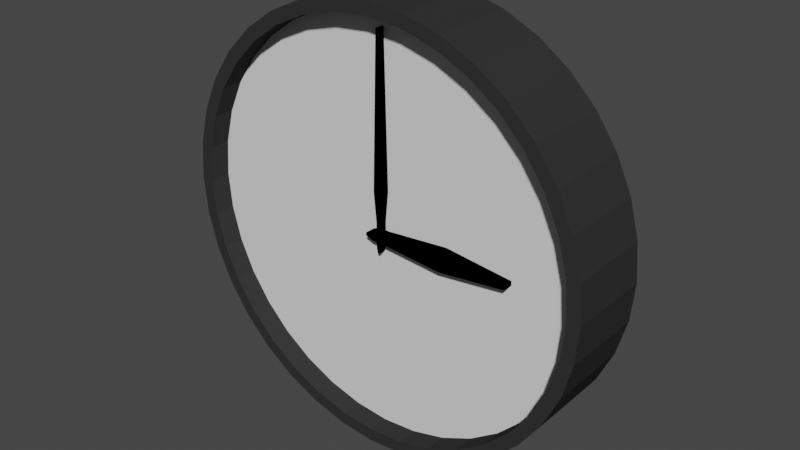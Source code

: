 # Source: Clock.blend  (saved by Blender 2.83.19; exported with 4.5.12 LTS)
import bpy
from mathutils import Matrix  # noqa: F401  (used for matrix-valued properties, if any)

bpy.ops.wm.read_factory_settings(use_empty=True)
scene = bpy.context.scene
scene.name = 'Scene'

# ---- collections
col_collection = bpy.data.collections.new('Collection'); scene.collection.children.link(col_collection)

# ---- materials (node trees are filled in below, after node groups)
mat_clock_main = bpy.data.materials.new('Clock.Main')
mat_clock_main.use_transparent_shadow = False
mat_clock_face = bpy.data.materials.new('Clock.Face')
mat_clock_face.use_transparent_shadow = False
mat_clock_hand = bpy.data.materials.new('Clock.Hand')
mat_clock_hand.use_transparent_shadow = False

# ---- material node trees
mat_clock_main.use_nodes = True; mat_clock_main.node_tree.nodes.clear()
_N = mat_clock_main.node_tree.nodes; _L = mat_clock_main.node_tree.links
n0 = _N.new('ShaderNodeBsdfPrincipled'); n0.name = 'Principled BSDF'; n0.location = (10, 300)
n0.distribution = 'GGX'
n0.subsurface_method = 'BURLEY'
n0.inputs[0].default_value = (0.03311, 0.03311, 0.03311, 1.0)
n0.inputs[2].default_value = 1.0
n0.inputs[3].default_value = 1.45
n0.inputs[13].default_value = 0.0
n0.inputs[27].default_value = (0.0, 0.0, 0.0, 1.0)
n0.inputs[28].default_value = 1.0
n1 = _N.new('ShaderNodeOutputMaterial'); n1.name = 'Material Output'; n1.location = (300, 300)
_L.new(n0.outputs[0], n1.inputs[0])
n1.is_active_output = True
mat_clock_face.use_nodes = True; mat_clock_face.node_tree.nodes.clear()
_N = mat_clock_face.node_tree.nodes; _L = mat_clock_face.node_tree.links
n0 = _N.new('ShaderNodeBsdfPrincipled'); n0.name = 'Principled BSDF'; n0.location = (10, 300)
n0.distribution = 'GGX'
n0.subsurface_method = 'BURLEY'
n0.inputs[2].default_value = 1.0
n0.inputs[3].default_value = 1.45
n0.inputs[13].default_value = 0.0
n0.inputs[27].default_value = (0.0, 0.0, 0.0, 1.0)
n0.inputs[28].default_value = 1.0
n1 = _N.new('ShaderNodeOutputMaterial'); n1.name = 'Material Output'; n1.location = (300, 300)
_L.new(n0.outputs[0], n1.inputs[0])
n1.is_active_output = True
mat_clock_hand.use_nodes = True; mat_clock_hand.node_tree.nodes.clear()
_N = mat_clock_hand.node_tree.nodes; _L = mat_clock_hand.node_tree.links
n0 = _N.new('ShaderNodeBsdfPrincipled'); n0.name = 'Principled BSDF'; n0.location = (10, 300)
n0.distribution = 'GGX'
n0.subsurface_method = 'BURLEY'
n0.inputs[0].default_value = (0.0, 0.0, 0.0, 1.0)
n0.inputs[2].default_value = 1.0
n0.inputs[3].default_value = 1.45
n0.inputs[13].default_value = 0.0
n0.inputs[27].default_value = (0.0, 0.0, 0.0, 1.0)
n0.inputs[28].default_value = 1.0
n1 = _N.new('ShaderNodeOutputMaterial'); n1.name = 'Material Output'; n1.location = (300, 300)
_L.new(n0.outputs[0], n1.inputs[0])
n1.is_active_output = True

# ---- world
world_world = bpy.data.worlds.new('World'); scene.world = world_world
world_world.use_nodes = True; world_world.node_tree.nodes.clear()
_N = world_world.node_tree.nodes; _L = world_world.node_tree.links
n0 = _N.new('ShaderNodeOutputWorld'); n0.name = 'World Output'; n0.location = (300, 300)
n1 = _N.new('ShaderNodeBackground'); n1.name = 'Background'; n1.location = (10, 300)
n1.inputs[0].default_value = (0.05088, 0.05088, 0.05088, 1.0)
_L.new(n1.outputs[0], n0.inputs[0])
n0.is_active_output = True
world_world.color = (0.05088, 0.05088, 0.05088)
world_world.use_sun_shadow = False
world_world.sun_shadow_jitter_overblur = 0.0

# ---- meshes
me_cylinder = bpy.data.meshes.new('Cylinder')
me_cylinder.from_pydata([(-3.553e-15, 0.2, 1.0), (9.582e-09, -0.2, 0.9404), (0.1736, 0.2, 0.9848), (0.1633, -0.2, 0.9261), (0.342, 0.2, 0.9397), (0.3216, -0.2, 0.8837), (0.5, 0.2, 0.866), (0.4702, -0.2, 0.8144), (0.6428, 0.2, 0.766), (0.6045, -0.2, 0.7204), (0.766, 0.2, 0.6428), (0.7204, -0.2, 0.6045), (0.866, 0.2, 0.5), (0.8144, -0.2, 0.4702), (0.9397, 0.2, 0.342), (0.8837, -0.2, 0.3216), (0.9848, 0.2, 0.1736), (0.9261, -0.2, 0.1633), (1.0, 0.2, 2.384e-07), (0.9404, -0.2, 1.679e-07), (0.9848, 0.2, -0.1736), (0.9261, -0.2, -0.1633), (0.9397, 0.2, -0.342), (0.8837, -0.2, -0.3216), (0.866, 0.2, -0.5), (0.8144, -0.2, -0.4702), (0.766, 0.2, -0.6428), (0.7204, -0.2, -0.6045), (0.6428, 0.2, -0.766), (0.6045, -0.2, -0.7204), (0.5, 0.2, -0.866), (0.4702, -0.2, -0.8144), (0.342, 0.2, -0.9397), (0.3216, -0.2, -0.8837), (0.1736, 0.2, -0.9848), (0.1633, -0.2, -0.9261), (3.894e-07, 0.2, -1.0), (3.689e-07, -0.2, -0.9404), (-0.1736, 0.2, -0.9848), (-0.1633, -0.2, -0.9261), (-0.342, 0.2, -0.9397), (-0.3216, -0.2, -0.8837), (-0.5, 0.2, -0.866), (-0.4702, -0.2, -0.8144), (-0.6428, 0.2, -0.766), (-0.6045, -0.2, -0.7204), (-0.766, 0.2, -0.6428), (-0.7204, -0.2, -0.6045), (-0.866, 0.2, -0.5), (-0.8144, -0.2, -0.4702), (-0.9397, 0.2, -0.342), (-0.8837, -0.2, -0.3216), (-0.9848, 0.2, -0.1736), (-0.9261, -0.2, -0.1633), (-1.0, 0.2, -2.98e-07), (-0.9404, -0.2, -3.273e-07), (-0.9848, 0.2, 0.1736), (-0.9261, -0.2, 0.1633), (-0.9397, 0.2, 0.342), (-0.8837, -0.2, 0.3216), (-0.866, 0.2, 0.5), (-0.8144, -0.2, 0.4702), (-0.766, 0.2, 0.6428), (-0.7204, -0.2, 0.6045), (-0.6428, 0.2, 0.766), (-0.6045, -0.2, 0.7204), (-0.5, 0.2, 0.866), (-0.4702, -0.2, 0.8144), (-0.342, 0.2, 0.9397), (-0.3216, -0.2, 0.8837), (-0.1736, 0.2, 0.9848), (-0.1633, -0.2, 0.9261), (0.1736, -0.2, 0.9848), (-3.553e-15, -0.2, 1.0), (0.342, -0.2, 0.9397), (0.5, -0.2, 0.866), (0.6428, -0.2, 0.766), (0.766, -0.2, 0.6428), (0.866, -0.2, 0.5), (0.9397, -0.2, 0.342), (0.9848, -0.2, 0.1736), (1.0, -0.2, 1.788e-07), (0.9848, -0.2, -0.1736), (0.9397, -0.2, -0.342), (0.866, -0.2, -0.5), (0.766, -0.2, -0.6428), (0.6428, -0.2, -0.766), (0.5, -0.2, -0.866), (0.342, -0.2, -0.9397), (0.1736, -0.2, -0.9848), (3.894e-07, -0.2, -1.0), (-0.1736, -0.2, -0.9848), (-0.342, -0.2, -0.9397), (-0.5, -0.2, -0.866), (-0.6428, -0.2, -0.766), (-0.766, -0.2, -0.6428), (-0.866, -0.2, -0.5), (-0.9397, -0.2, -0.342), (-0.9848, -0.2, -0.1736), (-1.0, -0.2, -3.576e-07), (-0.9848, -0.2, 0.1736), (-0.9397, -0.2, 0.342), (-0.866, -0.2, 0.5), (-0.766, -0.2, 0.6428), (-0.6428, -0.2, 0.766), (-0.5, -0.2, 0.866), (-0.342, -0.2, 0.9397), (-0.1736, -0.2, 0.9848), (0.1633, -0.1024, 0.9261), (9.802e-09, -0.1024, 0.9404), (0.3216, -0.1024, 0.8837), (0.4702, -0.1024, 0.8144), (0.6045, -0.1024, 0.7204), (0.7204, -0.1024, 0.6045), (0.8144, -0.1024, 0.4702), (0.8837, -0.1024, 0.3216), (0.9261, -0.1024, 0.1633), (0.9404, -0.1024, 1.681e-07), (0.9261, -0.1024, -0.1633), (0.8837, -0.1024, -0.3216), (0.8144, -0.1024, -0.4702), (0.7204, -0.1024, -0.6045), (0.6045, -0.1024, -0.7204), (0.4702, -0.1024, -0.8144), (0.3216, -0.1024, -0.8837), (0.1633, -0.1024, -0.9261), (3.691e-07, -0.1024, -0.9404), (-0.1633, -0.1024, -0.9261), (-0.3216, -0.1024, -0.8837), (-0.4702, -0.1024, -0.8144), (-0.6045, -0.1024, -0.7204), (-0.7204, -0.1024, -0.6045), (-0.8144, -0.1024, -0.4702), (-0.8837, -0.1024, -0.3216), (-0.9261, -0.1024, -0.1633), (-0.9404, -0.1024, -3.271e-07), (-0.9261, -0.1024, 0.1633), (-0.8837, -0.1024, 0.3216), (-0.8144, -0.1024, 0.4702), (-0.7204, -0.1024, 0.6045), (-0.6045, -0.1024, 0.7204), (-0.4702, -0.1024, 0.8144), (-0.3216, -0.1024, 0.8837), (-0.1633, -0.1024, 0.9261)], [], [(0, 73, 72, 2), (2, 72, 74, 4), (4, 74, 75, 6), (6, 75, 76, 8), (8, 76, 77, 10), (10, 77, 78, 12), (12, 78, 79, 14), (14, 79, 80, 16), (16, 80, 81, 18), (18, 81, 82, 20), (20, 82, 83, 22), (22, 83, 84, 24), (24, 84, 85, 26), (26, 85, 86, 28), (28, 86, 87, 30), (30, 87, 88, 32), (32, 88, 89, 34), (34, 89, 90, 36), (36, 90, 91, 38), (38, 91, 92, 40), (40, 92, 93, 42), (42, 93, 94, 44), (44, 94, 95, 46), (46, 95, 96, 48), (48, 96, 97, 50), (50, 97, 98, 52), (52, 98, 99, 54), (54, 99, 100, 56), (56, 100, 101, 58), (58, 101, 102, 60), (60, 102, 103, 62), (62, 103, 104, 64), (64, 104, 105, 66), (66, 105, 106, 68), (35, 33, 124, 125), (68, 106, 107, 70), (70, 107, 73, 0), (0, 2, 4, 6, 8, 10, 12, 14, 16, 18, 20, 22, 24, 26, 28, 30, 32, 34, 36, 38, 40, 42, 44, 46, 48, 50, 52, 54, 56, 58, 60, 62, 64, 66, 68, 70), (1, 3, 72, 73), (3, 5, 74, 72), (5, 7, 75, 74), (7, 9, 76, 75), (9, 11, 77, 76), (11, 13, 78, 77), (13, 15, 79, 78), (15, 17, 80, 79), (17, 19, 81, 80), (19, 21, 82, 81), (21, 23, 83, 82), (23, 25, 84, 83), (25, 27, 85, 84), (27, 29, 86, 85), (29, 31, 87, 86), (31, 33, 88, 87), (33, 35, 89, 88), (35, 37, 90, 89), (37, 39, 91, 90), (39, 41, 92, 91), (41, 43, 93, 92), (43, 45, 94, 93), (45, 47, 95, 94), (47, 49, 96, 95), (49, 51, 97, 96), (51, 53, 98, 97), (53, 55, 99, 98), (55, 57, 100, 99), (57, 59, 101, 100), (59, 61, 102, 101), (61, 63, 103, 102), (63, 65, 104, 103), (65, 67, 105, 104), (67, 69, 106, 105), (69, 71, 107, 106), (71, 1, 73, 107), (108, 109, 143, 142, 141, 140, 139, 138, 137, 136, 135, 134, 133, 132, 131, 130, 129, 128, 127, 126, 125, 124, 123, 122, 121, 120, 119, 118, 117, 116, 115, 114, 113, 112, 111, 110), (9, 7, 111, 112), (63, 61, 138, 139), (37, 35, 125, 126), (11, 9, 112, 113), (65, 63, 139, 140), (39, 37, 126, 127), (13, 11, 113, 114), (67, 65, 140, 141), (41, 39, 127, 128), (15, 13, 114, 115), (69, 67, 141, 142), (43, 41, 128, 129), (17, 15, 115, 116), (71, 69, 142, 143), (45, 43, 129, 130), (19, 17, 116, 117), (1, 71, 143, 109), (47, 45, 130, 131), (21, 19, 117, 118), (49, 47, 131, 132), (23, 21, 118, 119), (51, 49, 132, 133), (25, 23, 119, 120), (53, 51, 133, 134), (27, 25, 120, 121), (55, 53, 134, 135), (29, 27, 121, 122), (3, 1, 109, 108), (57, 55, 135, 136), (31, 29, 122, 123), (5, 3, 108, 110), (59, 57, 136, 137), (33, 31, 123, 124), (7, 5, 110, 111), (61, 59, 137, 138)])
me_cylinder.polygons.foreach_set('material_index', [0, 0, 0, 0, 0, 0, 0, 0, 0, 0, 0, 0, 0, 0, 0, 0, 0, 0, 0, 0, 0, 0, 0, 0, 0, 0, 0, 0, 0, 0, 0, 0, 0, 0, 0, 0, 0, 0, 0, 0, 0, 0, 0, 0, 0, 0, 0, 0, 0, 0, 0, 0, 0, 0, 0, 0, 0, 0, 0, 0, 0, 0, 0, 0, 0, 0, 0, 0, 0, 0, 0, 0, 0, 0, 1, 0, 0, 0, 0, 0, 0, 0, 0, 0, 0, 0, 0, 0, 0, 0, 0, 0, 0, 0, 0, 0, 0, 0, 0, 0, 0, 0, 0, 0, 0, 0, 0, 0, 0, 0])
_uv = me_cylinder.uv_layers.new(name='UVMap')
_uv.uv.foreach_set('vector', [1.0, 0.5, 1.0, 1.0, 0.9722, 1.0, 0.9722, 0.5, 0.9722, 0.5, 0.9722, 1.0, 0.9444, 1.0, 0.9444, 0.5, 0.9444, 0.5, 0.9444, 1.0, 0.9167, 1.0, 0.9167, 0.5, 0.9167, 0.5, 0.9167, 1.0, 0.8889, 1.0, 0.8889, 0.5, 0.8889, 0.5, 0.8889, 1.0, 0.8611, 1.0, 0.8611, 0.5, 0.8611, 0.5, 0.8611, 1.0, 0.8333, 1.0, 0.8333, 0.5, 0.8333, 0.5, 0.8333, 1.0, 0.8056, 1.0, 0.8056, 0.5, 0.8056, 0.5, 0.8056, 1.0, 0.7778, 1.0, 0.7778, 0.5, 0.7778, 0.5, 0.7778, 1.0, 0.75, 1.0, 0.75, 0.5, 0.75, 0.5, 0.75, 1.0, 0.7222, 1.0, 0.7222, 0.5, 0.7222, 0.5, 0.7222, 1.0, 0.6944, 1.0, 0.6944, 0.5, 0.6944, 0.5, 0.6944, 1.0, 0.6667, 1.0, 0.6667, 0.5, 0.6667, 0.5, 0.6667, 1.0, 0.6389, 1.0, 0.6389, 0.5, 0.6389, 0.5, 0.6389, 1.0, 0.6111, 1.0, 0.6111, 0.5, 0.6111, 0.5, 0.6111, 1.0, 0.5833, 1.0, 0.5833, 0.5, 0.5833, 0.5, 0.5833, 1.0, 0.5556, 1.0, 0.5556, 0.5, 0.5556, 0.5, 0.5556, 1.0, 0.5278, 1.0, 0.5278, 0.5, 0.5278, 0.5, 0.5278, 1.0, 0.5, 1.0, 0.5, 0.5, 0.5, 0.5, 0.5, 1.0, 0.4722, 1.0, 0.4722, 0.5, 0.4722, 0.5, 0.4722, 1.0, 0.4444, 1.0, 0.4444, 0.5, 0.4444, 0.5, 0.4444, 1.0, 0.4167, 1.0, 0.4167, 0.5, 0.4167, 0.5, 0.4167, 1.0, 0.3889, 1.0, 0.3889, 0.5, 0.3889, 0.5, 0.3889, 1.0, 0.3611, 1.0, 0.3611, 0.5, 0.3611, 0.5, 0.3611, 1.0, 0.3333, 1.0, 0.3333, 0.5, 0.3333, 0.5, 0.3333, 1.0, 0.3056, 1.0, 0.3056, 0.5, 0.3056, 0.5, 0.3056, 1.0, 0.2778, 1.0, 0.2778, 0.5, 0.2778, 0.5, 0.2778, 1.0, 0.25, 1.0, 0.25, 0.5, 0.25, 0.5, 0.25, 1.0, 0.2222, 1.0, 0.2222, 0.5, 0.2222, 0.5, 0.2222, 1.0, 0.1944, 1.0, 0.1944, 0.5, 0.1944, 0.5, 0.1944, 1.0, 0.1667, 1.0, 0.1667, 0.5, 0.1667, 0.5, 0.1667, 1.0, 0.1389, 1.0, 0.1389, 0.5, 0.1389, 0.5, 0.1389, 1.0, 0.1111, 1.0, 0.1111, 0.5, 0.1111, 0.5, 0.1111, 1.0, 0.08333, 1.0, 0.08333, 0.5, 0.08333, 0.5, 0.08333, 1.0, 0.05556, 1.0, 0.05556, 0.5, 0.2892, 0.02773, 0.3272, 0.03791, 0.3272, 0.03791, 0.2892, 0.02773, 0.05556, 0.5, 0.05556, 1.0, 0.02778, 1.0, 0.02778, 0.5, 0.02778, 0.5, 0.02778, 1.0, -3.316e-07, 1.0, -3.316e-07, 0.5, 0.75, 0.49, 0.7917, 0.4864, 0.8321, 0.4755, 0.87, 0.4578, 0.9043, 0.4339, 0.9339, 0.4043, 0.9578, 0.37, 0.9755, 0.3321, 0.9864, 0.2917, 0.99, 0.25, 0.9864, 0.2083, 0.9755, 0.1679, 0.9578, 0.13, 0.9339, 0.09573, 0.9043, 0.06615, 0.87, 0.04215, 0.8321, 0.02447, 0.7917, 0.01365, 0.75, 0.01, 0.7083, 0.01365, 0.6679, 0.02447, 0.63, 0.04215, 0.5957, 0.06615, 0.5661, 0.09573, 0.5422, 0.13, 0.5245, 0.1679, 0.5136, 0.2083, 0.51, 0.25, 0.5136, 0.2917, 0.5245, 0.3321, 0.5422, 0.37, 0.5661, 0.4043, 0.5957, 0.4339, 0.63, 0.4578, 0.6679, 0.4755, 0.7083, 0.4864, 0.25, 0.4757, 0.2892, 0.4723, 0.2917, 0.4864, 0.25, 0.49, 0.2892, 0.4723, 0.3272, 0.4621, 0.3321, 0.4755, 0.2917, 0.4864, 0.3272, 0.4621, 0.3628, 0.4455, 0.37, 0.4578, 0.3321, 0.4755, 0.3628, 0.4455, 0.3951, 0.4229, 0.4043, 0.4339, 0.37, 0.4578, 0.3951, 0.4229, 0.4229, 0.3951, 0.4339, 0.4043, 0.4043, 0.4339, 0.4229, 0.3951, 0.4455, 0.3628, 0.4578, 0.37, 0.4339, 0.4043, 0.4455, 0.3628, 0.4621, 0.3272, 0.4755, 0.3321, 0.4578, 0.37, 0.4621, 0.3272, 0.4723, 0.2892, 0.4864, 0.2917, 0.4755, 0.3321, 0.4723, 0.2892, 0.4757, 0.25, 0.49, 0.25, 0.4864, 0.2917, 0.4757, 0.25, 0.4723, 0.2108, 0.4864, 0.2083, 0.49, 0.25, 0.4723, 0.2108, 0.4621, 0.1728, 0.4755, 0.1679, 0.4864, 0.2083, 0.4621, 0.1728, 0.4455, 0.1372, 0.4578, 0.13, 0.4755, 0.1679, 0.4455, 0.1372, 0.4229, 0.1049, 0.4339, 0.09573, 0.4578, 0.13, 0.4229, 0.1049, 0.3951, 0.07711, 0.4043, 0.06615, 0.4339, 0.09573, 0.3951, 0.07711, 0.3628, 0.05454, 0.37, 0.04215, 0.4043, 0.06615, 0.3628, 0.05454, 0.3272, 0.03791, 0.3321, 0.02447, 0.37, 0.04215, 0.3272, 0.03791, 0.2892, 0.02773, 0.2917, 0.01365, 0.3321, 0.02447, 0.2892, 0.02773, 0.25, 0.0243, 0.25, 0.01, 0.2917, 0.01365, 0.25, 0.0243, 0.2108, 0.02773, 0.2083, 0.01365, 0.25, 0.01, 0.2108, 0.02773, 0.1728, 0.03791, 0.1679, 0.02447, 0.2083, 0.01365, 0.1728, 0.03791, 0.1372, 0.05454, 0.13, 0.04215, 0.1679, 0.02447, 0.1372, 0.05454, 0.1049, 0.07711, 0.09573, 0.06615, 0.13, 0.04215, 0.1049, 0.07711, 0.07711, 0.1049, 0.06615, 0.09573, 0.09573, 0.06615, 0.07711, 0.1049, 0.05454, 0.1372, 0.04215, 0.13, 0.06615, 0.09573, 0.05454, 0.1372, 0.03791, 0.1728, 0.02447, 0.1679, 0.04215, 0.13, 0.03791, 0.1728, 0.02773, 0.2108, 0.01365, 0.2083, 0.02447, 0.1679, 0.02773, 0.2108, 0.0243, 0.25, 0.01, 0.25, 0.01365, 0.2083, 0.0243, 0.25, 0.02773, 0.2892, 0.01365, 0.2917, 0.01, 0.25, 0.02773, 0.2892, 0.03791, 0.3272, 0.02447, 0.3321, 0.01365, 0.2917, 0.03791, 0.3272, 0.05454, 0.3628, 0.04215, 0.37, 0.02447, 0.3321, 0.05454, 0.3628, 0.07711, 0.3951, 0.06615, 0.4043, 0.04215, 0.37, 0.07711, 0.3951, 0.1049, 0.4229, 0.09573, 0.4339, 0.06615, 0.4043, 0.1049, 0.4229, 0.1372, 0.4455, 0.13, 0.4578, 0.09573, 0.4339, 0.1372, 0.4455, 0.1728, 0.4621, 0.1679, 0.4755, 0.13, 0.4578, 0.1728, 0.4621, 0.2108, 0.4723, 0.2083, 0.4864, 0.1679, 0.4755, 0.2108, 0.4723, 0.25, 0.4757, 0.25, 0.49, 0.2083, 0.4864, 0.2892, 0.4723, 0.25, 0.4757, 0.2108, 0.4723, 0.1728, 0.4621, 0.1372, 0.4455, 0.1049, 0.4229, 0.07711, 0.3951, 0.05454, 0.3628, 0.03791, 0.3272, 0.02773, 0.2892, 0.0243, 0.25, 0.02773, 0.2108, 0.03791, 0.1728, 0.05454, 0.1372, 0.07711, 0.1049, 0.1049, 0.07711, 0.1372, 0.05454, 0.1728, 0.03791, 0.2108, 0.02773, 0.25, 0.0243, 0.2892, 0.02773, 0.3272, 0.03791, 0.3628, 0.05454, 0.3951, 0.07711, 0.4229, 0.1049, 0.4455, 0.1372, 0.4621, 0.1728, 0.4723, 0.2108, 0.4757, 0.25, 0.4723, 0.2892, 0.4621, 0.3272, 0.4455, 0.3628, 0.4229, 0.3951, 0.3951, 0.4229, 0.3628, 0.4455, 0.3272, 0.4621, 0.3951, 0.4229, 0.3628, 0.4455, 0.3628, 0.4455, 0.3951, 0.4229, 0.07711, 0.3951, 0.05454, 0.3628, 0.05454, 0.3628, 0.07711, 0.3951, 0.25, 0.0243, 0.2892, 0.02773, 0.2892, 0.02773, 0.25, 0.0243, 0.4229, 0.3951, 0.3951, 0.4229, 0.3951, 0.4229, 0.4229, 0.3951, 0.1049, 0.4229, 0.07711, 0.3951, 0.07711, 0.3951, 0.1049, 0.4229, 0.2108, 0.02773, 0.25, 0.0243, 0.25, 0.0243, 0.2108, 0.02773, 0.4455, 0.3628, 0.4229, 0.3951, 0.4229, 0.3951, 0.4455, 0.3628, 0.1372, 0.4455, 0.1049, 0.4229, 0.1049, 0.4229, 0.1372, 0.4455, 0.1728, 0.03791, 0.2108, 0.02773, 0.2108, 0.02773, 0.1728, 0.03791, 0.4621, 0.3272, 0.4455, 0.3628, 0.4455, 0.3628, 0.4621, 0.3272, 0.1728, 0.4621, 0.1372, 0.4455, 0.1372, 0.4455, 0.1728, 0.4621, 0.1372, 0.05454, 0.1728, 0.03791, 0.1728, 0.03791, 0.1372, 0.05454, 0.4723, 0.2892, 0.4621, 0.3272, 0.4621, 0.3272, 0.4723, 0.2892, 0.2108, 0.4723, 0.1728, 0.4621, 0.1728, 0.4621, 0.2108, 0.4723, 0.1049, 0.07711, 0.1372, 0.05454, 0.1372, 0.05454, 0.1049, 0.07711, 0.4757, 0.25, 0.4723, 0.2892, 0.4723, 0.2892, 0.4757, 0.25, 0.25, 0.4757, 0.2108, 0.4723, 0.2108, 0.4723, 0.25, 0.4757, 0.07711, 0.1049, 0.1049, 0.07711, 0.1049, 0.07711, 0.07711, 0.1049, 0.4723, 0.2108, 0.4757, 0.25, 0.4757, 0.25, 0.4723, 0.2108, 0.05454, 0.1372, 0.07711, 0.1049, 0.07711, 0.1049, 0.05454, 0.1372, 0.4621, 0.1728, 0.4723, 0.2108, 0.4723, 0.2108, 0.4621, 0.1728, 0.03791, 0.1728, 0.05454, 0.1372, 0.05454, 0.1372, 0.03791, 0.1728, 0.4455, 0.1372, 0.4621, 0.1728, 0.4621, 0.1728, 0.4455, 0.1372, 0.02773, 0.2108, 0.03791, 0.1728, 0.03791, 0.1728, 0.02773, 0.2108, 0.4229, 0.1049, 0.4455, 0.1372, 0.4455, 0.1372, 0.4229, 0.1049, 0.0243, 0.25, 0.02773, 0.2108, 0.02773, 0.2108, 0.0243, 0.25, 0.3951, 0.07711, 0.4229, 0.1049, 0.4229, 0.1049, 0.3951, 0.07711, 0.2892, 0.4723, 0.25, 0.4757, 0.25, 0.4757, 0.2892, 0.4723, 0.02773, 0.2892, 0.0243, 0.25, 0.0243, 0.25, 0.02773, 0.2892, 0.3628, 0.05454, 0.3951, 0.07711, 0.3951, 0.07711, 0.3628, 0.05454, 0.3272, 0.4621, 0.2892, 0.4723, 0.2892, 0.4723, 0.3272, 0.4621, 0.03791, 0.3272, 0.02773, 0.2892, 0.02773, 0.2892, 0.03791, 0.3272, 0.3272, 0.03791, 0.3628, 0.05454, 0.3628, 0.05454, 0.3272, 0.03791, 0.3628, 0.4455, 0.3272, 0.4621, 0.3272, 0.4621, 0.3628, 0.4455, 0.05454, 0.3628, 0.03791, 0.3272, 0.03791, 0.3272, 0.05454, 0.3628])
me_cylinder.materials.append(mat_clock_main)
me_cylinder.materials.append(mat_clock_face)
me_cylinder.use_remesh_fix_poles = True
me_cylinder.use_remesh_preserve_attributes = False
me_cylinder.use_mirror_vertex_groups = False
me_cylinder.update()
me_cube_001 = bpy.data.meshes.new('Cube.001')
me_cube_001.from_pydata([(-0.004646, -0.1375, -0.07714), (-0.0101, -0.1375, 0.06188), (-0.004646, 0.01674, -0.07714), (-0.0101, 0.01674, 0.06188), (0.004646, -0.1375, -0.07714), (0.0101, -0.1375, 0.06188), (0.004646, 0.01674, -0.07714), (0.0101, 0.01674, 0.06188), (-0.02326, -0.1375, 0.1967), (-0.02326, 0.01674, 0.1967), (0.02326, -0.1375, 0.1967), (0.02326, 0.01674, 0.1967), (-0.005053, -0.1375, 0.8793), (-0.005053, 0.01674, 0.8793), (0.005053, -0.1375, 0.8793), (0.005053, 0.01674, 0.8793), (-0.0101, -0.1375, -0.04754), (-0.0101, 0.01674, -0.04754), (0.0101, 0.01674, -0.04754), (0.0101, -0.1375, -0.04754)], [], [(16, 1, 3, 17), (17, 3, 7, 18), (18, 7, 5, 19), (19, 5, 1, 16), (2, 6, 4, 0), (3, 1, 8, 9), (8, 10, 14, 12), (1, 5, 10, 8), (7, 3, 9, 11), (5, 7, 11, 10), (15, 13, 12, 14), (11, 9, 13, 15), (10, 11, 15, 14), (9, 8, 12, 13), (4, 19, 16, 0), (6, 18, 19, 4), (2, 17, 18, 6), (0, 16, 17, 2)])
_uv = me_cube_001.uv_layers.new(name='UVMap')
_uv.uv.foreach_set('vector', [0.4282, 0.0, 0.625, 0.0, 0.625, 0.25, 0.4282, 0.25, 0.4282, 0.25, 0.625, 0.25, 0.625, 0.5, 0.4282, 0.5, 0.4282, 0.5, 0.625, 0.5, 0.625, 0.75, 0.4282, 0.75, 0.4282, 0.75, 0.625, 0.75, 0.625, 1.0, 0.4282, 1.0, 0.125, 0.5, 0.375, 0.5, 0.375, 0.75, 0.125, 0.75, 0.625, 0.25, 0.625, 0.0, 0.625, 0.0, 0.625, 0.25, 0.625, 1.0, 0.625, 0.75, 0.625, 0.75, 0.625, 1.0, 0.625, 1.0, 0.625, 0.75, 0.625, 0.75, 0.625, 1.0, 0.625, 0.5, 0.625, 0.25, 0.625, 0.25, 0.625, 0.5, 0.625, 0.75, 0.625, 0.5, 0.625, 0.5, 0.625, 0.75, 0.625, 0.5, 0.875, 0.5, 0.875, 0.75, 0.625, 0.75, 0.625, 0.5, 0.625, 0.25, 0.625, 0.25, 0.625, 0.5, 0.625, 0.75, 0.625, 0.5, 0.625, 0.5, 0.625, 0.75, 0.625, 0.25, 0.625, 0.0, 0.625, 0.0, 0.625, 0.25, 0.375, 0.75, 0.4282, 0.75, 0.4282, 1.0, 0.375, 1.0, 0.375, 0.5, 0.4282, 0.5, 0.4282, 0.75, 0.375, 0.75, 0.375, 0.25, 0.4282, 0.25, 0.4282, 0.5, 0.375, 0.5, 0.375, 0.0, 0.4282, 0.0, 0.4282, 0.25, 0.375, 0.25])
me_cube_001.materials.append(mat_clock_hand)
me_cube_001.use_remesh_fix_poles = True
me_cube_001.use_remesh_preserve_attributes = False
me_cube_001.use_mirror_vertex_groups = False
me_cube_001.update()
me_cube_002 = bpy.data.meshes.new('Cube.002')
me_cube_002.from_pydata([(-0.006735, -0.1375, -0.05565), (-0.01964, -0.1375, 0.02938), (-0.006735, 0.01674, -0.05565), (-0.01964, 0.01674, 0.02938), (0.006735, -0.1375, -0.05565), (0.01964, -0.1375, 0.02938), (0.006735, 0.01674, -0.05565), (0.01964, 0.01674, 0.02938), (-0.04521, -0.1375, 0.3222), (-0.04521, 0.01674, 0.3222), (0.04521, -0.1375, 0.3222), (0.04521, 0.01674, 0.3222), (-0.009823, -0.1375, 0.6344), (-0.009823, 0.01674, 0.6344), (0.009823, -0.1375, 0.6344), (0.009823, 0.01674, 0.6344), (-0.01964, -0.1375, -0.01965), (-0.01964, 0.01674, -0.01965), (0.01964, 0.01674, -0.01965), (0.01964, -0.1375, -0.01965)], [], [(16, 1, 3, 17), (17, 3, 7, 18), (18, 7, 5, 19), (19, 5, 1, 16), (2, 6, 4, 0), (3, 1, 8, 9), (8, 10, 14, 12), (1, 5, 10, 8), (7, 3, 9, 11), (5, 7, 11, 10), (15, 13, 12, 14), (11, 9, 13, 15), (10, 11, 15, 14), (9, 8, 12, 13), (4, 19, 16, 0), (6, 18, 19, 4), (2, 17, 18, 6), (0, 16, 17, 2)])
_uv = me_cube_002.uv_layers.new(name='UVMap')
_uv.uv.foreach_set('vector', [0.4647, 0.0, 0.625, 0.0, 0.625, 0.25, 0.4647, 0.25, 0.4647, 0.25, 0.625, 0.25, 0.625, 0.5, 0.4647, 0.5, 0.4647, 0.5, 0.625, 0.5, 0.625, 0.75, 0.4647, 0.75, 0.4647, 0.75, 0.625, 0.75, 0.625, 1.0, 0.4647, 1.0, 0.125, 0.5, 0.375, 0.5, 0.375, 0.75, 0.125, 0.75, 0.625, 0.25, 0.625, 0.0, 0.625, 0.0, 0.625, 0.25, 0.625, 1.0, 0.625, 0.75, 0.625, 0.75, 0.625, 1.0, 0.625, 1.0, 0.625, 0.75, 0.625, 0.75, 0.625, 1.0, 0.625, 0.5, 0.625, 0.25, 0.625, 0.25, 0.625, 0.5, 0.625, 0.75, 0.625, 0.5, 0.625, 0.5, 0.625, 0.75, 0.625, 0.5, 0.875, 0.5, 0.875, 0.75, 0.625, 0.75, 0.625, 0.5, 0.625, 0.25, 0.625, 0.25, 0.625, 0.5, 0.625, 0.75, 0.625, 0.5, 0.625, 0.5, 0.625, 0.75, 0.625, 0.25, 0.625, 0.0, 0.625, 0.0, 0.625, 0.25, 0.375, 0.75, 0.4647, 0.75, 0.4647, 1.0, 0.375, 1.0, 0.375, 0.5, 0.4647, 0.5, 0.4647, 0.75, 0.375, 0.75, 0.375, 0.25, 0.4647, 0.25, 0.4647, 0.5, 0.375, 0.5, 0.375, 0.0, 0.4647, 0.0, 0.4647, 0.25, 0.375, 0.25])
me_cube_002.materials.append(mat_clock_hand)
me_cube_002.use_remesh_fix_poles = True
me_cube_002.use_remesh_preserve_attributes = False
me_cube_002.use_mirror_vertex_groups = False
me_cube_002.update()

# ---- objects
ob_cylinder = bpy.data.objects.new('Cylinder', me_cylinder)
ob_cube = bpy.data.objects.new('Cube', me_cube_001)
ob_cube_001 = bpy.data.objects.new('Cube.001', me_cube_002)

# ---- transforms, parenting, visibility, modifiers, constraints
ob_cylinder.location = (0.0, 0.0, 0.0)
ob_cylinder.lineart.crease_threshold = 0.0
ob_cube.location = (0.0, 0.0, 0.0)
ob_cube.lineart.crease_threshold = 0.0
ob_cube_001.location = (0.0, -0.01304, 0.0)
ob_cube_001.rotation_euler = (-0.0, 1.571, 0.0)
ob_cube_001.lineart.crease_threshold = 0.0

# ---- collection membership
col_collection.objects.link(ob_cylinder)
col_collection.objects.link(ob_cube)
col_collection.objects.link(ob_cube_001)

# ---- scene / render settings (as saved in the file)
scene.frame_start = 1; scene.frame_end = 250; scene.frame_set(1)
scene.render.engine = 'BLENDER_EEVEE_NEXT'
scene.cycles.use_denoising = False
scene.cycles.samples = 128
scene.cycles.sampling_pattern = 'TABULATED_SOBOL'
scene.cycles.use_adaptive_sampling = False
scene.cycles.use_light_tree = False
scene.view_settings.view_transform = 'Filmic'
bpy.context.view_layer.update()

# ---- added for rendering (the .blend has no active camera and no usable light): camera, sun
cam_auto = bpy.data.cameras.new('AutoCamera')
cam_auto.lens = 50.0
cam_auto.sensor_width = 36.0
cam_auto.clip_end = 1000.0
ob_auto_camera = bpy.data.objects.new('AutoCamera', cam_auto)
scene.collection.objects.link(ob_auto_camera)
ob_auto_camera.location = (2.64297, -3.17156, 2.11438)
ob_auto_camera.rotation_euler = (1.09748, -7.21219e-08, 0.694738)
scene.camera = ob_auto_camera
light_auto_sun = bpy.data.lights.new('AutoSun', 'SUN')
light_auto_sun.energy = 3.0
light_auto_sun.angle = 0.0523599
ob_auto_sun = bpy.data.objects.new('AutoSun', light_auto_sun)
scene.collection.objects.link(ob_auto_sun)
ob_auto_sun.rotation_euler = (0.872665, 0.174533, 0.523599)
bpy.context.view_layer.update()
